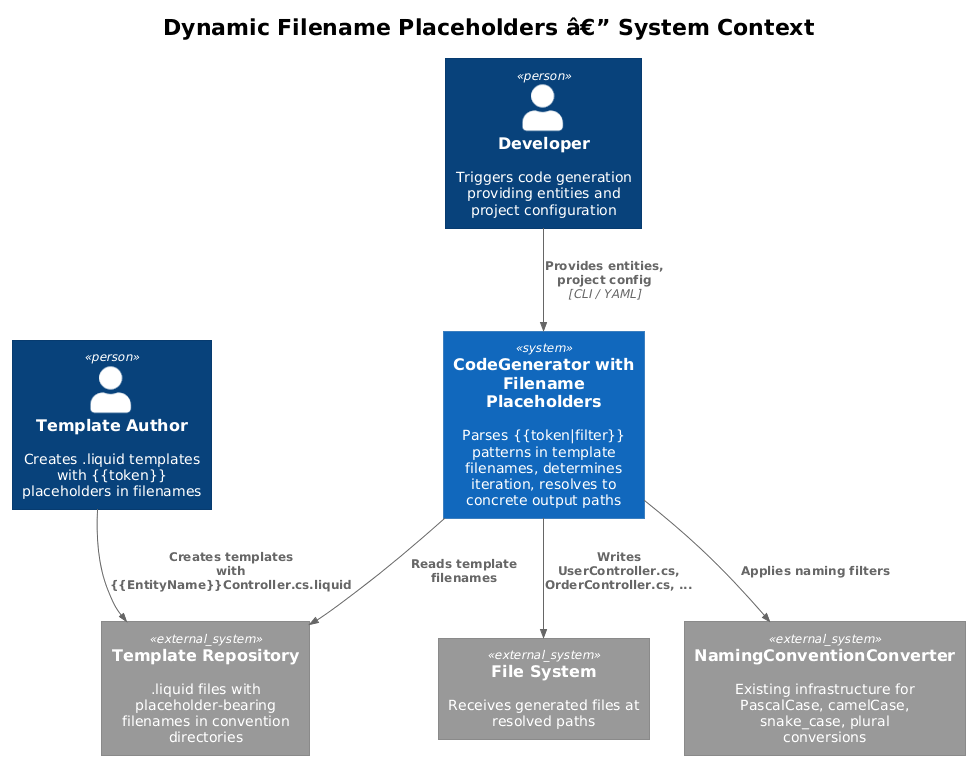

The diagram above was rendered by PlantUML. Its source (embedded in the PNG):
@startuml
!theme plain
!include <C4/C4_Context>

title Dynamic Filename Placeholders â€” System Context

Person(author, "Template Author", "Creates .liquid templates with {{token}} placeholders in filenames")
Person(dev, "Developer", "Triggers code generation providing entities and project configuration")

System(codegen, "CodeGenerator with\nFilename Placeholders", "Parses {{token|filter}} patterns in template filenames, determines iteration, resolves to concrete output paths")

System_Ext(templates, "Template Repository", ".liquid files with placeholder-bearing filenames in convention directories")
System_Ext(fs, "File System", "Receives generated files at resolved paths")
System_Ext(naming, "NamingConventionConverter", "Existing infrastructure for PascalCase, camelCase, snake_case, plural conversions")

Rel(author, templates, "Creates templates with\n{{EntityName}}Controller.cs.liquid")
Rel(dev, codegen, "Provides entities,\nproject config", "CLI / YAML")
Rel(codegen, templates, "Reads template filenames")
Rel(codegen, naming, "Applies naming filters")
Rel(codegen, fs, "Writes UserController.cs,\nOrderController.cs, ...")
@enduml